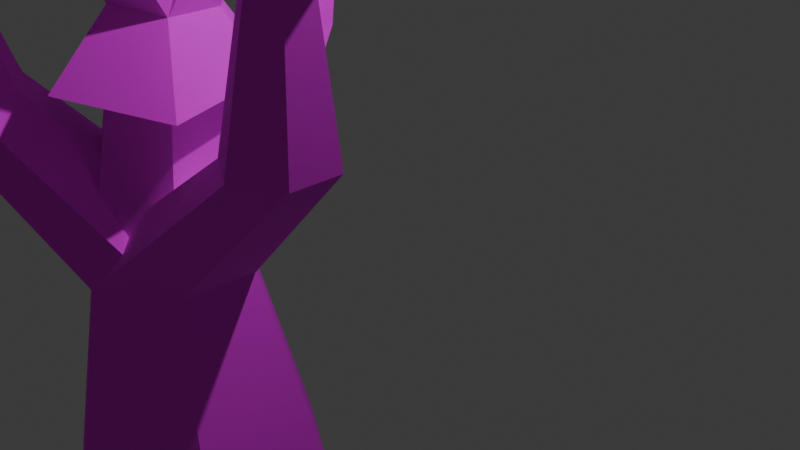# Source: alienMushroomTree01.blend  (saved by Blender 4.0.36; exported with 4.5.12 LTS)
import bpy
from mathutils import Matrix  # noqa: F401  (used for matrix-valued properties, if any)

bpy.ops.wm.read_factory_settings(use_empty=True)
scene = bpy.context.scene
scene.name = 'Scene'

# ---- collections
col_collection = bpy.data.collections.new('Collection'); scene.collection.children.link(col_collection)

# ---- images (referenced by path relative to the original .blend; pixels are not part of the script)
import os
ASSET_DIR = os.environ.get("B2B_ASSET_DIR", "")  # directory of the original .blend (textures are referenced by path, not embedded)
HERE = os.path.dirname(os.path.abspath(__file__))  # packed textures are extracted next to this script under _unpacked/

def load_image(name, relpath, width, height, colorspace="sRGB"):
    """Load a texture the original file referenced (path relative to the .blend, or extracted next to this script)."""
    p = next((c for c in (os.path.join(HERE, relpath), os.path.join(ASSET_DIR, relpath)) if relpath and os.path.exists(c)), "")
    if p:
        img = bpy.data.images.load(p, check_existing=True)
        img.name = name
    else:  # same state as the original file: an image datablock whose file is absent (Cycles renders it pink)
        img = bpy.data.images.new(name, width, height)
        img.source = "FILE"
        img.filepath = "//" + (relpath or name)
    img.colorspace_settings.name = colorspace
    return img
img_mushroom1texture = load_image('mushroom1Texture', '', 1024, 1024, 'sRGB')

# ---- materials (node trees are filled in below, after node groups)
mat_material = bpy.data.materials.new('Material')
mat_material.use_transparent_shadow = False

# ---- material node trees
mat_material.use_nodes = True; mat_material.node_tree.nodes.clear()
_N = mat_material.node_tree.nodes; _L = mat_material.node_tree.links
n0 = _N.new('ShaderNodeBsdfPrincipled'); n0.name = 'Principled BSDF'; n0.location = (10, 300)
n0.inputs[2].default_value = 0.9037
n0.inputs[3].default_value = 1.45
n1 = _N.new('ShaderNodeOutputMaterial'); n1.name = 'Material Output'; n1.location = (300, 300)
n2 = _N.new('ShaderNodeTexImage'); n2.name = 'Image Texture'; n2.location = (-280, 275)
n2.image = img_mushroom1texture
_L.new(n0.outputs[0], n1.inputs[0])
_L.new(n2.outputs[0], n0.inputs[0])
n1.is_active_output = True

# ---- world
world_world = bpy.data.worlds.new('World'); scene.world = world_world
world_world.use_nodes = True; world_world.node_tree.nodes.clear()
_N = world_world.node_tree.nodes; _L = world_world.node_tree.links
n0 = _N.new('ShaderNodeOutputWorld'); n0.name = 'World Output'; n0.location = (300, 300)
n1 = _N.new('ShaderNodeBackground'); n1.name = 'Background'; n1.location = (10, 300)
n1.inputs[0].default_value = (0.05088, 0.05088, 0.05088, 1.0)
_L.new(n1.outputs[0], n0.inputs[0])
n0.is_active_output = True
world_world.color = (0.05088, 0.05088, 0.05088)
world_world.use_sun_shadow = False
world_world.sun_shadow_jitter_overblur = 0.0

# ---- cameras
cam_camera = bpy.data.cameras.new('Camera')
cam_camera.clip_end = 100.0
cam_camera.ortho_scale = 7.314

# ---- lights
light_light = bpy.data.lights.new('Light', 'POINT')
light_light.transmission_factor = 0.0
light_light.use_soft_falloff = False
light_light.energy = 1000.0
light_light.shadow_soft_size = 0.09732
light_light.shadow_maximum_resolution = 0.006
light_light.use_absolute_resolution = True

# ---- meshes
me_cone_008 = bpy.data.meshes.new('Cone.008')
me_cone_008.from_pydata([(2.038, 0.1208, -2.429), (3.084, -0.2903, -0.2746), (2.557, -0.1792, -2.429), (3.343, -0.4403, -0.2746), (2.557, -0.7792, -2.429), (3.343, -0.7403, -0.2746), (2.038, -1.079, -2.429), (3.084, -0.8903, -0.2746), (1.518, -0.7792, -2.429), (2.824, -0.7403, -0.2746), (1.518, -0.1792, -2.429), (2.824, -0.4403, -0.2746), (1.477, -0.8412, -7.5), (0.7321, -0.4124, -4.615), (0.01014, -1.7, -7.5), (-0.1309, -0.9176, -4.615), (-1.467, -0.8588, -7.5), (-0.9999, -0.4228, -4.615), (-1.477, 0.8412, -7.5), (-1.006, 0.5772, -4.615), (-0.01014, 1.7, -7.5), (-0.1428, 1.082, -4.615), (1.467, 0.8588, -7.5), (0.7261, 0.5876, -4.615), (0.7321, -0.4124, -4.615), (0.4499, -0.393, -1.696), (-0.1309, -0.9176, -4.615), (-0.06796, -0.6961, -1.696), (-0.9999, -0.4228, -4.615), (-0.5894, -0.3992, -1.696), (-1.006, 0.5772, -4.615), (-0.5929, 0.2008, -1.696), (-0.1428, 1.082, -4.615), (-0.07512, 0.5039, -1.696), (0.7261, 0.5876, -4.615), (0.4463, 0.207, -1.696), (0.4499, -0.393, -1.696), (0.1695, -0.1715, 1.321), (-0.06796, -0.6961, -1.696), (-0.08938, -0.323, 1.321), (-0.5894, -0.3992, -1.696), (-0.3501, -0.1746, 1.321), (-0.5929, 0.2008, -1.696), (-0.3519, 0.1254, 1.321), (-0.07512, 0.5039, -1.696), (-0.09296, 0.277, 1.321), (0.4463, 0.207, -1.696), (0.1677, 0.1285, 1.321), (0.1695, -0.1715, 1.321), (0.07833, -0.0357, 3.849), (-0.08938, -0.323, 1.321), (0.05244, -0.05086, 3.849), (-0.3501, -0.1746, 1.321), (0.02637, -0.03601, 3.849), (-0.3519, 0.1254, 1.321), (0.02619, -0.006011, 3.849), (-0.09296, 0.277, 1.321), (0.05208, 0.009144, 3.849), (0.1677, 0.1285, 1.321), (0.07815, -0.005701, 3.849), (0.7321, -0.4124, -4.615), (-0.9885, -2.175, -2.656), (-0.1309, -0.9176, -4.615), (-1.506, -2.478, -2.656), (-0.9999, -0.4228, -4.615), (-2.028, -2.181, -2.656), (-1.006, 0.5772, -4.615), (-2.031, -1.582, -2.656), (-0.1428, 1.082, -4.615), (-1.513, -1.278, -2.656), (0.7261, 0.5876, -4.615), (-0.9921, -1.575, -2.656), (-0.9885, -2.175, -2.656), (-1.761, -2.315, -0.7547), (-1.506, -2.478, -2.656), (-2.02, -2.467, -0.7547), (-2.028, -2.181, -2.656), (-2.28, -2.318, -0.7547), (-2.031, -1.582, -2.656), (-2.282, -2.018, -0.7547), (-1.513, -1.278, -2.656), (-2.023, -1.867, -0.7547), (-0.9921, -1.575, -2.656), (-1.763, -2.015, -0.7547), (-1.761, -2.315, -0.7547), (-1.612, -1.938, 0.9017), (-2.02, -2.467, -0.7547), (-1.638, -1.953, 0.9017), (-2.28, -2.318, -0.7547), (-1.664, -1.938, 0.9017), (-2.282, -2.018, -0.7547), (-1.664, -1.908, 0.9017), (-2.023, -1.867, -0.7547), (-1.638, -1.893, 0.9017), (-1.763, -2.015, -0.7547), (-1.612, -1.908, 0.9017), (-0.1369, 1.082, -4.615), (2.038, 0.1208, -2.429), (0.7291, 0.5824, -4.615), (2.557, -0.1792, -2.429), (0.7291, -0.4176, -4.615), (2.557, -0.7792, -2.429), (-0.1369, -0.9176, -4.615), (2.038, -1.079, -2.429), (-1.003, -0.4176, -4.615), (1.518, -0.7792, -2.429), (-1.003, 0.5824, -4.615), (1.518, -0.1792, -2.429), (3.084, -0.2903, -0.2746), (2.635, -0.5361, 1.382), (3.343, -0.4403, -0.2746), (2.661, -0.5511, 1.382), (3.343, -0.7403, -0.2746), (2.661, -0.5811, 1.382), (3.084, -0.8903, -0.2746), (2.635, -0.5961, 1.382), (2.824, -0.7403, -0.2746), (2.609, -0.5811, 1.382), (2.824, -0.4403, -0.2746), (2.609, -0.5511, 1.382), (-1.005, -0.4146, -4.615), (-1.286, 1.58, -2.532), (-1.001, 0.5854, -4.615), (-1.284, 2.18, -2.532), (-0.1334, 1.082, -4.615), (-0.763, 2.478, -2.532), (0.7309, 0.5794, -4.615), (-0.2445, 2.176, -2.532), (0.7274, -0.4206, -4.615), (-0.2465, 1.576, -2.532), (-0.1404, -0.9176, -4.615), (-0.7672, 1.278, -2.532), (-1.286, 1.58, -2.532), (-1.149, 2.288, -0.2373), (-1.284, 2.18, -2.532), (-1.147, 2.588, -0.2373), (-0.763, 2.478, -2.532), (-0.8871, 2.737, -0.2373), (-0.2445, 2.176, -2.532), (-0.6279, 2.586, -0.2373), (-0.2465, 1.576, -2.532), (-0.6289, 2.286, -0.2373), (-0.7672, 1.278, -2.532), (-0.8892, 2.137, -0.2373), (-1.149, 2.288, -0.2373), (-0.8041, 2.094, 1.419), (-1.147, 2.588, -0.2373), (-0.804, 2.124, 1.419), (-0.8871, 2.737, -0.2373), (-0.778, 2.139, 1.419), (-0.6279, 2.586, -0.2373), (-0.752, 2.124, 1.419), (-0.6289, 2.286, -0.2373), (-0.7521, 2.094, 1.419), (-0.8892, 2.137, -0.2373), (-0.7782, 2.079, 1.419), (0.4499, -0.393, -1.696), (-1.527, 0.152, 0.9152), (-0.06796, -0.6961, -1.696), (-1.786, 0.0004317, 0.9152), (-0.5894, -0.3992, -1.696), (-2.047, 0.1489, 0.9152), (-0.5929, 0.2008, -1.696), (-2.049, 0.4489, 0.9152), (-0.07512, 0.5039, -1.696), (-1.79, 0.6004, 0.9152), (0.4463, 0.207, -1.696), (-1.529, 0.452, 0.9152), (-1.527, 0.152, 0.9152), (-1.471, 0.2592, 2.224), (-1.786, 0.0004317, 0.9152), (-1.496, 0.244, 2.224), (-2.047, 0.1489, 0.9152), (-1.523, 0.2589, 2.224), (-2.049, 0.4489, 0.9152), (-1.523, 0.2889, 2.224), (-1.79, 0.6004, 0.9152), (-1.497, 0.304, 2.224), (-1.529, 0.452, 0.9152), (-1.471, 0.2892, 2.224), (-0.07753, 0.5039, -1.696), (0.3307, -1.2, 1.014), (0.4451, 0.2091, -1.696), (0.592, -1.348, 1.014), (0.451, -0.3909, -1.696), (0.595, -1.648, 1.014), (-0.06556, -0.6961, -1.696), (0.3367, -1.8, 1.014), (-0.5881, -0.4013, -1.696), (0.0754, -1.653, 1.014), (-0.5941, 0.1987, -1.696), (0.07241, -1.353, 1.014), (0.3307, -1.2, 1.014), (0.4352, -1.404, 2.347), (0.592, -1.348, 1.014), (0.4613, -1.419, 2.347), (0.595, -1.648, 1.014), (0.4616, -1.449, 2.347), (0.3367, -1.8, 1.014), (0.4358, -1.464, 2.347), (0.0754, -1.653, 1.014), (0.4097, -1.45, 2.347), (0.07241, -1.353, 1.014), (0.4094, -1.42, 2.347), (-0.5935, -0.3919, -1.696), (0.546, 1.439, 0.9758), (-0.5887, 0.2081, -1.696), (0.5485, 1.739, 0.9758), (-0.06673, 0.5039, -1.696), (0.8095, 1.887, 0.9758), (0.4505, 0.1997, -1.696), (1.068, 1.735, 0.9758), (0.4456, -0.4003, -1.696), (1.066, 1.435, 0.9758), (-0.07636, -0.6961, -1.696), (0.8046, 1.287, 0.9758), (0.546, 1.439, 0.9758), (0.7161, 1.261, 2.135), (0.5485, 1.739, 0.9758), (0.7163, 1.291, 2.135), (0.8095, 1.887, 0.9758), (0.7424, 1.306, 2.135), (1.068, 1.735, 0.9758), (0.7683, 1.29, 2.135), (1.066, 1.435, 0.9758), (0.768, 1.26, 2.135), (0.8046, 1.287, 0.9758), (0.7419, 1.246, 2.135)], [], [(0, 1, 3, 2), (2, 3, 5, 4), (4, 5, 7, 6), (6, 7, 9, 8), (3, 1, 11, 9, 7, 5), (8, 9, 11, 10), (10, 11, 1, 0), (0, 2, 4, 6, 8, 10), (12, 13, 15, 14), (14, 15, 17, 16), (16, 17, 19, 18), (18, 19, 21, 20), (15, 13, 23, 21, 19, 17), (20, 21, 23, 22), (22, 23, 13, 12), (12, 14, 16, 18, 20, 22), (24, 25, 27, 26), (26, 27, 29, 28), (28, 29, 31, 30), (30, 31, 33, 32), (27, 25, 35, 33, 31, 29), (32, 33, 35, 34), (34, 35, 25, 24), (24, 26, 28, 30, 32, 34), (36, 37, 39, 38), (38, 39, 41, 40), (40, 41, 43, 42), (42, 43, 45, 44), (39, 37, 47, 45, 43, 41), (44, 45, 47, 46), (46, 47, 37, 36), (36, 38, 40, 42, 44, 46), (48, 49, 51, 50), (50, 51, 53, 52), (52, 53, 55, 54), (54, 55, 57, 56), (51, 49, 59, 57, 55, 53), (56, 57, 59, 58), (58, 59, 49, 48), (48, 50, 52, 54, 56, 58), (60, 61, 63, 62), (62, 63, 65, 64), (64, 65, 67, 66), (66, 67, 69, 68), (63, 61, 71, 69, 67, 65), (68, 69, 71, 70), (70, 71, 61, 60), (60, 62, 64, 66, 68, 70), (72, 73, 75, 74), (74, 75, 77, 76), (76, 77, 79, 78), (78, 79, 81, 80), (75, 73, 83, 81, 79, 77), (80, 81, 83, 82), (82, 83, 73, 72), (72, 74, 76, 78, 80, 82), (84, 85, 87, 86), (86, 87, 89, 88), (88, 89, 91, 90), (90, 91, 93, 92), (87, 85, 95, 93, 91, 89), (92, 93, 95, 94), (94, 95, 85, 84), (84, 86, 88, 90, 92, 94), (96, 97, 99, 98), (98, 99, 101, 100), (100, 101, 103, 102), (102, 103, 105, 104), (99, 97, 107, 105, 103, 101), (104, 105, 107, 106), (106, 107, 97, 96), (96, 98, 100, 102, 104, 106), (108, 109, 111, 110), (110, 111, 113, 112), (112, 113, 115, 114), (114, 115, 117, 116), (111, 109, 119, 117, 115, 113), (116, 117, 119, 118), (118, 119, 109, 108), (108, 110, 112, 114, 116, 118), (120, 121, 123, 122), (122, 123, 125, 124), (124, 125, 127, 126), (126, 127, 129, 128), (123, 121, 131, 129, 127, 125), (128, 129, 131, 130), (130, 131, 121, 120), (120, 122, 124, 126, 128, 130), (132, 133, 135, 134), (134, 135, 137, 136), (136, 137, 139, 138), (138, 139, 141, 140), (135, 133, 143, 141, 139, 137), (140, 141, 143, 142), (142, 143, 133, 132), (132, 134, 136, 138, 140, 142), (144, 145, 147, 146), (146, 147, 149, 148), (148, 149, 151, 150), (150, 151, 153, 152), (147, 145, 155, 153, 151, 149), (152, 153, 155, 154), (154, 155, 145, 144), (144, 146, 148, 150, 152, 154), (156, 157, 159, 158), (158, 159, 161, 160), (160, 161, 163, 162), (162, 163, 165, 164), (159, 157, 167, 165, 163, 161), (164, 165, 167, 166), (166, 167, 157, 156), (156, 158, 160, 162, 164, 166), (168, 169, 171, 170), (170, 171, 173, 172), (172, 173, 175, 174), (174, 175, 177, 176), (171, 169, 179, 177, 175, 173), (176, 177, 179, 178), (178, 179, 169, 168), (168, 170, 172, 174, 176, 178), (174, 172, 176, 170, 178, 168, 169, 171, 179, 177, 173, 175), (180, 181, 183, 182), (182, 183, 185, 184), (184, 185, 187, 186), (186, 187, 189, 188), (183, 181, 191, 189, 187, 185), (188, 189, 191, 190), (190, 191, 181, 180), (180, 182, 184, 186, 188, 190), (192, 193, 195, 194), (194, 195, 197, 196), (196, 197, 199, 198), (198, 199, 201, 200), (195, 193, 203, 201, 199, 197), (200, 201, 203, 202), (202, 203, 193, 192), (192, 194, 196, 198, 200, 202), (198, 196, 200, 194, 202, 192, 193, 195, 203, 201, 197, 199), (204, 205, 207, 206), (206, 207, 209, 208), (208, 209, 211, 210), (210, 211, 213, 212), (207, 205, 215, 213, 211, 209), (212, 213, 215, 214), (214, 215, 205, 204), (204, 206, 208, 210, 212, 214), (216, 217, 219, 218), (218, 219, 221, 220), (220, 221, 223, 222), (222, 223, 225, 224), (219, 217, 227, 225, 223, 221), (224, 225, 227, 226), (226, 227, 217, 216), (216, 218, 220, 222, 224, 226), (222, 220, 224, 218, 226, 216, 217, 219, 227, 225, 221, 223)])
_uv = me_cone_008.uv_layers.new(name='UVMap')
_uv.uv.foreach_set('vector', [0.1781, 0.7168, 0.2018, 0.5988, 0.2104, 0.6001, 0.1953, 0.7194, 0.1953, 0.7194, 0.2104, 0.6001, 0.2276, 0.6001, 0.2298, 0.7193, 0.2298, 0.7193, 0.2276, 0.6001, 0.2362, 0.5988, 0.2469, 0.7168, 0.147, 0.5534, 0.1624, 0.4187, 0.1778, 0.4264, 0.1778, 0.5688, 0.7046, 0.7268, 0.7122, 0.7422, 0.7025, 0.7565, 0.6854, 0.7553, 0.6778, 0.7398, 0.6875, 0.7255, 0.6778, 0.8298, 0.6854, 0.7553, 0.7025, 0.7565, 0.7122, 0.8322, 0.536, 0.7334, 0.536, 0.5919, 0.5517, 0.585, 0.5674, 0.7195, 0.7122, 0.9635, 0.7122, 0.9291, 0.742, 0.9119, 0.7718, 0.9291, 0.7718, 0.9635, 0.742, 0.9807, 0.00977, 0.2237, 0.1741, 0.273, 0.1684, 0.3016, 2.832e-05, 0.2723, 2.832e-05, 0.2723, 0.1684, 0.3016, 0.1684, 0.3589, 1.118e-08, 0.3698, 1.118e-08, 0.3698, 0.1684, 0.3589, 0.1741, 0.3877, 0.009713, 0.4187, 7.474e-09, 0.5845, 0.02904, 0.4187, 0.0862, 0.4233, 0.09717, 0.5922, 0.7122, 0.7324, 0.7618, 0.7037, 0.8115, 0.7324, 0.8115, 0.7897, 0.7618, 0.8184, 0.7122, 0.7897, 0.09717, 0.5922, 0.0862, 0.4233, 0.1155, 0.4187, 0.147, 0.5845, 0.6059, 0.1685, 0.6214, 0.0, 0.6787, 1.583e-05, 0.7034, 0.1685, 0.3852, 0.1462, 0.3852, 0.04874, 0.4696, -4.318e-09, 0.5541, 0.04874, 0.5541, 0.1462, 0.4696, 0.195, 0.6396, 0.5748, 0.6467, 0.4068, 0.6641, 0.4051, 0.6686, 0.572, 0.5609, 0.3844, 0.5641, 0.2166, 0.5985, 0.2167, 0.6182, 0.3844, 0.6182, 0.3844, 0.5985, 0.2167, 0.6158, 0.2132, 0.647, 0.3787, 0.3454, 0.5934, 0.3685, 0.4247, 0.4028, 0.4274, 0.4026, 0.598, 0.9186, 0.5079, 0.9484, 0.4907, 0.9782, 0.5079, 0.9782, 0.5423, 0.9484, 0.5595, 0.9186, 0.5423, 0.4026, 0.598, 0.4028, 0.4274, 0.4204, 0.4247, 0.4319, 0.5934, 0.5823, 0.572, 0.6123, 0.4051, 0.6467, 0.4068, 0.6396, 0.5748, 0.1476, 0.8054, 0.1476, 0.748, 0.1972, 0.7194, 0.2469, 0.748, 0.2469, 0.8054, 0.1972, 0.834, 0.3118, 0.5969, 0.299, 0.4231, 0.3077, 0.4219, 0.3291, 0.5943, 0.2255, 0.5944, 0.2487, 0.4216, 0.2658, 0.4227, 0.2598, 0.5967, 0.2598, 0.5967, 0.2658, 0.4227, 0.2746, 0.4216, 0.2773, 0.5944, 0.5541, 0.1715, 0.5775, -7.923e-12, 0.5947, 0.001375, 0.5884, 0.1742, 0.9609, 0.881, 0.9758, 0.8724, 0.9907, 0.881, 0.9907, 0.8982, 0.9758, 0.9068, 0.9609, 0.8982, 0.5884, 0.1742, 0.5947, 0.001375, 0.6035, -2.343e-09, 0.6059, 0.1715, 0.2774, 0.5969, 0.2818, 0.4231, 0.299, 0.4231, 0.3118, 0.5969, 0.9487, 0.7037, 0.9785, 0.7209, 0.9785, 0.7553, 0.9487, 0.7725, 0.9189, 0.7553, 0.9189, 0.7209, 0.01718, 0.7367, 0.001718, 0.5924, 0.002575, 0.5922, 0.02575, 0.735, 0.4463, 0.7316, 0.4463, 0.5856, 0.448, 0.5856, 0.4635, 0.7316, 0.4635, 0.7316, 0.448, 0.5856, 0.4489, 0.5854, 0.4721, 0.7298, 0.147, 0.716, 0.147, 0.5693, 0.1487, 0.5691, 0.1641, 0.7143, 0.1123, 0.219, 0.1123, 0.2208, 0.1108, 0.2216, 0.1093, 0.2208, 0.1093, 0.219, 0.1108, 0.2182, 0.1641, 0.7143, 0.1487, 0.5691, 0.1496, 0.5688, 0.1725, 0.7113, 9.393e-09, 0.7376, -4.675e-10, 0.5925, 0.001718, 0.5924, 0.01718, 0.7367, 0.9758, 0.9068, 0.9907, 0.9154, 0.9907, 0.9326, 0.9758, 0.9412, 0.9609, 0.9326, 0.9609, 0.9154, 0.3854, 0.3836, 0.3694, 0.2274, 0.3797, 0.2132, 0.4025, 0.36, 0.01228, 0.1291, -6.214e-09, 0.01042, 0.03279, 1.291e-08, 0.06693, 0.1117, 0.06693, 0.1117, 0.03279, 1.291e-08, 0.05821, 0.02318, 0.1093, 0.1504, 0.2774, 0.3792, 0.2927, 0.2136, 0.3157, 0.2392, 0.3157, 0.4219, 0.162, 0.0013, 0.1781, 0.03173, 0.1597, 0.06085, 0.1254, 0.05955, 0.1093, 0.02913, 0.1276, 9.879e-10, 0.1208, 0.216, 0.1254, 0.05955, 0.1597, 0.06085, 0.1781, 0.2182, 0.3454, 0.4247, 0.3454, 0.2521, 0.3694, 0.2274, 0.3854, 0.3836, -8.469e-09, 0.1851, 0.01228, 0.1291, 0.06693, 0.1117, 0.1093, 0.1504, 0.09702, 0.2064, 0.04237, 0.2237, 0.8191, 0.3268, 0.8277, 0.2144, 0.8364, 0.2132, 0.8364, 0.3244, 0.4841, 0.8359, 0.51, 0.7292, 0.5272, 0.7292, 0.5185, 0.8359, 0.5185, 0.8359, 0.5272, 0.7292, 0.5359, 0.7275, 0.5358, 0.8325, 0.7333, 0.326, 0.7333, 0.2132, 0.7501, 0.2171, 0.7669, 0.3337, 0.9839, 0.4137, 0.9839, 0.4309, 0.969, 0.4395, 0.9541, 0.4309, 0.9541, 0.4137, 0.969, 0.4051, 0.7669, 0.3337, 0.7501, 0.2171, 0.759, 0.217, 0.7847, 0.3335, 0.7847, 0.3265, 0.8105, 0.2143, 0.8277, 0.2144, 0.8191, 0.3268, 0.9137, 0.3628, 0.9137, 0.3284, 0.9435, 0.3112, 0.9733, 0.3284, 0.9733, 0.3628, 0.9435, 0.38, 0.8358, 0.2116, 0.8436, 0.1156, 0.8444, 0.1157, 0.8444, 0.213, 0.1288, 0.6897, 0.144, 0.5922, 0.1457, 0.5926, 0.1457, 0.6931, 0.4463, 0.8352, 0.4463, 0.7325, 0.4471, 0.7323, 0.4549, 0.8336, 0.4549, 0.8336, 0.4471, 0.7323, 0.4487, 0.7316, 0.4707, 0.8267, 0.1212, 0.219, 0.1227, 0.2182, 0.1242, 0.219, 0.1242, 0.2208, 0.1227, 0.2216, 0.1212, 0.2208, 0.8116, 0.2026, 0.8412, 0.1147, 0.8419, 0.1151, 0.8194, 0.2064, 0.8194, 0.2064, 0.8419, 0.1151, 0.8436, 0.1156, 0.8358, 0.2116, 0.9541, 0.4653, 0.9541, 0.4481, 0.969, 0.4395, 0.9839, 0.4481, 0.9839, 0.4653, 0.969, 0.4739, 0.3454, 0.7271, 0.3796, 0.6047, 0.3971, 0.6041, 0.3745, 0.7261, 0.3745, 0.7261, 0.3971, 0.6041, 0.4309, 0.598, 0.4309, 0.7158, 0.2277, 0.1012, 0.1933, -1.362e-08, 0.2231, 0.0172, 0.2774, 0.1298, 0.3454, 0.1719, 0.3613, -2.911e-08, 0.3852, 0.02477, 0.3852, 0.2132, 0.3329, 0.005164, 0.3454, 0.0372, 0.3239, 0.06408, 0.2899, 0.05892, 0.2774, 0.02688, 0.2989, -1.004e-08, 0.2887, 0.205, 0.2899, 0.05892, 0.3239, 0.06408, 0.3454, 0.2136, 0.4463, 0.4072, 0.4463, 0.2337, 0.4739, 0.2132, 0.4924, 0.3731, 0.1781, 0.1872, 0.1781, 0.1298, 0.2277, 0.1012, 0.2774, 0.1298, 0.2774, 0.1872, 0.2277, 0.2158, 0.5592, 0.8327, 0.567, 0.7346, 0.5679, 0.7347, 0.5679, 0.834, 0.8364, 0.3112, 0.8426, 0.2132, 0.8443, 0.2132, 0.8536, 0.3112, 0.1216, 0.8346, 0.1216, 0.7339, 0.1225, 0.7338, 0.1303, 0.8329, 0.1303, 0.8329, 0.1225, 0.7338, 0.1241, 0.7331, 0.1462, 0.8263, 0.1138, 0.2216, 0.1123, 0.2208, 0.1123, 0.219, 0.1138, 0.2182, 0.1153, 0.219, 0.1153, 0.2208, 0.536, 0.8211, 0.5647, 0.7334, 0.5654, 0.7339, 0.5432, 0.8263, 0.5432, 0.8263, 0.5654, 0.7339, 0.567, 0.7346, 0.5592, 0.8327, 0.9927, 0.863, 0.9778, 0.8716, 0.9629, 0.863, 0.9629, 0.8458, 0.9778, 0.8372, 0.9927, 0.8458, 0.3454, 0.834, 0.38, 0.7273, 0.3977, 0.73, 0.3748, 0.8384, 0.3748, 0.8384, 0.3977, 0.73, 0.432, 0.7271, 0.432, 0.8336, 0.1781, 0.3599, 0.2023, 0.2158, 0.2133, 0.2295, 0.1964, 0.3826, 0.1964, 0.3826, 0.2133, 0.2295, 0.2385, 0.2529, 0.2385, 0.4216, 0.5068, 0.402, 0.4924, 0.3708, 0.5122, 0.3427, 0.5465, 0.3458, 0.5609, 0.377, 0.5411, 0.4051, 0.5495, 0.2184, 0.5465, 0.3458, 0.5122, 0.3427, 0.4924, 0.2132, 0.536, 0.585, 0.536, 0.4253, 0.5638, 0.4051, 0.5823, 0.5512, 0.7845, 8.221e-09, 0.8341, 0.02867, 0.8341, 0.08602, 0.7845, 0.1147, 0.7348, 0.08602, 0.7348, 0.02867, 0.4841, 0.7235, 0.51, 0.5973, 0.5188, 0.5993, 0.5015, 0.7275, 0.5015, 0.7275, 0.5188, 0.5993, 0.536, 0.5991, 0.536, 0.7271, 0.02575, 0.7248, 0.02575, 0.5922, 0.03425, 0.5945, 0.04274, 0.7293, 0.04274, 0.7293, 0.03425, 0.5945, 0.05134, 0.5964, 0.07693, 0.7331, 0.8413, 0.9914, 0.8413, 0.9742, 0.8562, 0.9656, 0.8711, 0.9742, 0.8711, 0.9914, 0.8562, 1.0, 0.07693, 0.7299, 0.1029, 0.5931, 0.1117, 0.594, 0.09459, 0.7315, 0.09459, 0.7315, 0.1117, 0.594, 0.1288, 0.5922, 0.1288, 0.7281, 0.9705, 0.0172, 0.9705, 0.05161, 0.9407, 0.06881, 0.9109, 0.05161, 0.9109, 0.0172, 0.9407, 5.762e-09, 0.8178, 0.6674, 0.8482, 0.5748, 0.849, 0.5752, 0.8259, 0.6712, 0.8259, 0.6712, 0.849, 0.5752, 0.8507, 0.5755, 0.8428, 0.6746, 0.8428, 0.6746, 0.8507, 0.5755, 0.8515, 0.5755, 0.8515, 0.6742, 0.3212, 0.8346, 0.3212, 0.7358, 0.3229, 0.7353, 0.3378, 0.83, 0.1257, 0.2216, 0.1242, 0.2208, 0.1242, 0.219, 0.1257, 0.2182, 0.1272, 0.219, 0.1272, 0.2208, -4.082e-10, 0.8277, 0.02231, 0.7376, 0.02312, 0.738, 0.008064, 0.8314, 0.008064, 0.8314, 0.02312, 0.738, 0.02479, 0.7384, 0.02479, 0.8354, 0.8413, 0.9742, 0.8413, 0.9914, 0.8264, 1.0, 0.8115, 0.9914, 0.8115, 0.9742, 0.8264, 0.9656, 0.7348, -3.064e-08, 0.7174, 0.1163, 0.7034, 0.1264, 0.7069, 0.0201, 0.2385, 0.4068, 0.2385, 0.2259, 0.2525, 0.2158, 0.2665, 0.3868, 0.7082, 0.6295, 0.7122, 0.7187, 0.6964, 0.7255, 0.6767, 0.6432, 0.4463, 0.5605, 0.469, 0.4072, 0.4834, 0.4166, 0.475, 0.5794, 0.7034, 0.1264, 0.7174, 0.1163, 0.7331, 0.1234, 0.7348, 0.1405, 0.7208, 0.1505, 0.7051, 0.1435, 0.475, 0.5794, 0.4834, 0.4166, 0.4918, 0.4196, 0.4918, 0.5854, 0.699, 0.3727, 0.699, 0.2132, 0.7162, 0.2148, 0.7333, 0.3758, 0.6845, 0.5748, 0.7122, 0.5953, 0.7082, 0.6295, 0.6767, 0.6432, 0.649, 0.6227, 0.653, 0.5885, 0.0169, 0.91, 0.02476, 0.8357, 0.02563, 0.8358, 0.02563, 0.9104, 0.8904, 0.1905, 0.9052, 0.1147, 0.9069, 0.1152, 0.9069, 0.1954, 0.8816, 0.3935, 0.8816, 0.3124, 0.8825, 0.3123, 0.8903, 0.3924, 0.8903, 0.3924, 0.8825, 0.3123, 0.8841, 0.3117, 0.9064, 0.3862, 0.1302, 0.219, 0.1302, 0.2208, 0.1287, 0.2216, 0.1272, 0.2208, 0.1272, 0.219, 0.1287, 0.2182, 0.9064, 0.3862, 0.8841, 0.3117, 0.8848, 0.3112, 0.9137, 0.3811, -2.07e-08, 0.9068, 0.02307, 0.8354, 0.02476, 0.8357, 0.0169, 0.91, 0.9743, 0.942, 0.9892, 0.9506, 0.9892, 0.9678, 0.9743, 0.9764, 0.9594, 0.9678, 0.9594, 0.9506, 0.9109, 0.08267, 0.9022, 0.08099, 0.9036, 0.07784, 0.8863, 0.07449, 0.8877, 0.07134, 0.879, 0.06966, 0.9077, -2.5e-08, 0.9084, 0.0004827, 0.9086, 0.0001676, 0.9102, 0.0008179, 0.91, 0.001133, 0.9109, 0.001301, 0.6814, 0.3835, 0.6642, 0.2147, 0.673, 0.2132, 0.699, 0.3806, 0.4924, 0.5973, 0.4924, 0.4192, 0.5073, 0.4106, 0.5222, 0.5801, 0.5222, 0.5801, 0.5073, 0.4106, 0.5142, 0.4051, 0.536, 0.5691, 0.1781, 0.5778, 0.2018, 0.4216, 0.217, 0.4296, 0.2085, 0.5938, 0.3939, 0.9952, 0.379, 0.9866, 0.379, 0.9694, 0.3939, 0.9608, 0.4088, 0.9694, 0.4088, 0.9866, 0.2085, 0.5938, 0.217, 0.4296, 0.2255, 0.4321, 0.2255, 0.5988, 0.647, 0.3811, 0.647, 0.2135, 0.6642, 0.2147, 0.6814, 0.3835, 0.9778, 0.6264, 0.948, 0.6436, 0.9182, 0.6264, 0.9182, 0.592, 0.948, 0.5748, 0.9778, 0.592, 0.2337, 0.9104, 0.2185, 0.8344, 0.2194, 0.834, 0.2419, 0.9068, 0.7932, 0.4038, 0.7855, 0.3273, 0.7872, 0.327, 0.8102, 0.4012, 0.8102, 0.4012, 0.7872, 0.327, 0.7881, 0.3268, 0.8187, 0.3986, 0.1216, 0.9133, 0.1216, 0.8349, 0.1233, 0.8348, 0.1388, 0.9123, 0.1182, 0.2208, 0.1167, 0.2216, 0.1153, 0.2208, 0.1153, 0.219, 0.1167, 0.2182, 0.1182, 0.219, 0.1388, 0.9123, 0.1233, 0.8348, 0.1242, 0.8346, 0.1474, 0.91, 0.2168, 0.9136, 0.2168, 0.8347, 0.2185, 0.8344, 0.2337, 0.9104, 0.9927, 0.8286, 0.9778, 0.8372, 0.9629, 0.8286, 0.9629, 0.8114, 0.9778, 0.8028, 0.9927, 0.8114, 0.8187, 0.3986, 0.8102, 0.4012, 0.8101, 0.3987, 0.7932, 0.4038, 0.7931, 0.4013, 0.7847, 0.4039, 0.7847, 0.3273, 0.7855, 0.3273, 0.7855, 0.3271, 0.7872, 0.3268, 0.7872, 0.327, 0.7881, 0.3268, 0.4025, 0.4078, 0.4025, 0.2273, 0.4107, 0.2237, 0.4189, 0.4004, 0.4189, 0.4004, 0.4107, 0.2237, 0.4244, 0.2132, 0.4463, 0.3796, 0.6251, 0.641, 0.599, 0.7312, 0.5823, 0.727, 0.5917, 0.6326, 0.3157, 0.3865, 0.3298, 0.2136, 0.3438, 0.2234, 0.3438, 0.4063, 0.9635, 0.6694, 0.9635, 0.6522, 0.9784, 0.6436, 0.9933, 0.6522, 0.9933, 0.6694, 0.9784, 0.678, 0.6686, 0.5698, 0.6901, 0.4051, 0.6988, 0.4068, 0.6862, 0.5733, 0.6862, 0.5733, 0.6988, 0.4068, 0.716, 0.4068, 0.7206, 0.5732, 0.6397, 0.5833, 0.649, 0.6164, 0.6251, 0.641, 0.5917, 0.6326, 0.5823, 0.5995, 0.6063, 0.5748, 0.5471, 0.8973, 0.5758, 0.8359, 0.5765, 0.8364, 0.5544, 0.9026, 0.5544, 0.9026, 0.5765, 0.8364, 0.5781, 0.8371, 0.5704, 0.9091, 0.5704, 0.9091, 0.5781, 0.8371, 0.579, 0.8372, 0.579, 0.9103, 0.3291, 0.4948, 0.3291, 0.4225, 0.3307, 0.4219, 0.3452, 0.4887, 0.1182, 0.2208, 0.1182, 0.219, 0.1197, 0.2182, 0.1212, 0.219, 0.1212, 0.2208, 0.1197, 0.2216, 0.3164, 0.9068, 0.3164, 0.842, 0.3173, 0.842, 0.3253, 0.9072, 0.3253, 0.9072, 0.3173, 0.842, 0.319, 0.8418, 0.3423, 0.9045, 0.1441, 0.9812, 0.1293, 0.9898, 0.1144, 0.9812, 0.1144, 0.964, 0.1293, 0.9554, 0.1441, 0.964, 0.579, 0.9103, 0.5704, 0.9091, 0.5717, 0.9051, 0.5544, 0.9026, 0.5557, 0.8986, 0.5471, 0.8973, 0.5758, 0.8359, 0.5765, 0.8364, 0.5767, 0.836, 0.5782, 0.8367, 0.5781, 0.8371, 0.579, 0.8372])
me_cone_008.materials.append(mat_material)
me_cone_008.update()
me_sphere_004 = bpy.data.meshes.new('Sphere.004')
me_sphere_004.from_pydata([(-0.06991, 0.2029, 0.3695), (-0.08507, 0.3789, 0.1466), (-0.06877, 0.4955, -0.0704), (-0.01931, 0.4302, -0.3422), (0.1995, 0.09161, 0.3884), (0.3608, 0.2031, 0.179), (0.4567, 0.2785, -0.03363), (0.4088, 0.2499, -0.2686), (0.2171, -0.2035, 0.2994), (0.3542, -0.2472, 0.1391), (0.4211, -0.284, -0.117), (0.391, -0.2226, -0.3812), (-0.01879, -0.04767, 0.4231), (-0.09944, -0.2637, 0.3003), (-0.129, -0.375, 0.0658), (-0.1264, -0.4146, -0.2053), (-0.06961, -0.3311, -0.4701), (-0.2637, -0.005074, 0.2827), (-0.3802, 0.02462, 0.0897), (-0.433, 0.0661, -0.2077), (-0.3211, 0.07148, -0.431), (0.01953, 0.1286, -0.216)], [], [(3, 2, 6, 7), (1, 0, 4, 5), (21, 3, 7), (2, 1, 5, 6), (0, 12, 4), (21, 7, 11), (6, 5, 9, 10), (4, 12, 8), (7, 6, 10, 11), (5, 4, 8, 9), (21, 11, 16), (10, 9, 14, 15), (8, 12, 13), (11, 10, 15, 16), (9, 8, 13, 14), (21, 16, 20), (15, 14, 18, 19), (13, 12, 17), (16, 15, 19, 20), (14, 13, 17, 18), (21, 20, 3), (19, 18, 1, 2), (17, 12, 0), (20, 19, 2, 3), (18, 17, 0, 1)])
_uv = me_sphere_004.uv_layers.new(name='UVMap')
_uv.uv.foreach_set('vector', [0.4931, 0.9286, 0.4887, 0.9202, 0.5212, 0.9202, 0.5196, 0.9278, 0.784, 0.538, 0.7786, 0.547, 0.7619, 0.547, 0.7565, 0.5376, 0.501, 0.9399, 0.4931, 0.9286, 0.5196, 0.9278, 0.7864, 0.5316, 0.784, 0.538, 0.7565, 0.5376, 0.7537, 0.5316, 0.7786, 0.547, 0.7703, 0.5591, 0.7619, 0.547, 0.501, 0.9399, 0.5196, 0.9278, 0.5282, 0.954, 0.1144, 0.943, 0.1159, 0.9297, 0.1416, 0.926, 0.1469, 0.9401, 0.7619, 0.547, 0.7703, 0.5591, 0.7548, 0.5623, 0.1191, 0.9554, 0.1144, 0.943, 0.1469, 0.9401, 0.147, 0.9554, 0.1159, 0.9297, 0.1196, 0.9157, 0.1372, 0.9169, 0.1416, 0.926, 0.501, 0.9399, 0.5282, 0.954, 0.5057, 0.97, 0.9109, 0.0973, 0.9113, 0.0824, 0.9403, 0.08121, 0.9435, 0.09632, 0.7548, 0.5623, 0.7703, 0.5591, 0.7702, 0.5724, 0.9145, 0.1122, 0.9109, 0.0973, 0.9435, 0.09632, 0.9421, 0.1122, 0.9113, 0.0824, 0.9166, 0.07224, 0.9347, 0.06881, 0.9403, 0.08121, 0.501, 0.9399, 0.5057, 0.97, 0.4841, 0.954, 0.6458, 0.197, 0.6491, 0.1816, 0.6762, 0.1825, 0.6784, 0.1998, 0.7702, 0.5724, 0.7703, 0.5591, 0.7846, 0.5623, 0.6469, 0.2122, 0.6458, 0.197, 0.6784, 0.1998, 0.6742, 0.2122, 0.6491, 0.1816, 0.6547, 0.1685, 0.6721, 0.1709, 0.6762, 0.1825, 0.501, 0.9399, 0.4841, 0.954, 0.4931, 0.9286, 0.7206, 0.5618, 0.7239, 0.5447, 0.7505, 0.5464, 0.7537, 0.5601, 0.7846, 0.5623, 0.7703, 0.5591, 0.7786, 0.547, 0.7225, 0.5743, 0.7206, 0.5618, 0.7537, 0.5601, 0.7499, 0.5743, 0.7239, 0.5447, 0.7289, 0.5336, 0.7458, 0.5316, 0.7505, 0.5464])
me_sphere_004.materials.append(mat_material)
me_sphere_004.update()
me_sphere_005 = bpy.data.meshes.new('Sphere.005')
me_sphere_005.from_pydata([(-0.1824, 0.1557, 0.2842), (-0.2523, 0.2512, 0.06713), (-0.2874, 0.2811, -0.1582), (-0.3124, 0.2732, -0.4094), (0.1363, 0.1665, 0.2613), (0.193, 0.2125, 0.08256), (0.2437, 0.2615, -0.1709), (0.2585, 0.2134, -0.3678), (0.1541, -0.1349, 0.3326), (0.2921, -0.219, 0.1455), (0.368, -0.2798, -0.09199), (0.3841, -0.2818, -0.2909), (-0.06366, -0.03328, 0.3906), (-0.07371, -0.313, 0.3252), (-0.1104, -0.4359, 0.169), (-0.09521, -0.5769, -0.06255), (-0.0906, -0.6167, -0.3144), (-0.2912, -0.09624, 0.3172), (-0.4284, -0.1564, 0.1205), (-0.5172, -0.2124, -0.1233), (-0.5091, -0.2362, -0.3441), (-0.02532, -0.05897, -0.1578)], [], [(3, 2, 6, 7), (1, 0, 4, 5), (21, 3, 7), (2, 1, 5, 6), (0, 12, 4), (21, 7, 11), (6, 5, 9, 10), (4, 12, 8), (7, 6, 10, 11), (5, 4, 8, 9), (21, 11, 16), (10, 9, 14, 15), (8, 12, 13), (11, 10, 15, 16), (9, 8, 13, 14), (21, 16, 20), (15, 14, 18, 19), (13, 12, 17), (16, 15, 19, 20), (14, 13, 17, 18), (21, 20, 3), (19, 18, 1, 2), (17, 12, 0), (20, 19, 2, 3), (18, 17, 0, 1)])
_uv = me_sphere_005.uv_layers.new(name='UVMap')
_uv.uv.foreach_set('vector', [0.9435, 0.1083, 0.946, 0.09426, 0.9764, 0.09743, 0.9765, 0.1083, 0.9492, 0.08145, 0.9545, 0.06881, 0.9725, 0.07174, 0.9748, 0.08247, 0.2039, 0.945, 0.2035, 0.9712, 0.1842, 0.9447, 0.946, 0.09426, 0.9492, 0.08145, 0.9748, 0.08247, 0.9764, 0.09743, 0.7182, 0.3758, 0.7107, 0.3865, 0.7004, 0.3758, 0.2039, 0.945, 0.1842, 0.9447, 0.1995, 0.9199, 0.9439, 0.1807, 0.948, 0.1662, 0.9737, 0.1663, 0.9761, 0.1808, 0.7004, 0.3758, 0.7107, 0.3865, 0.699, 0.3929, 0.9451, 0.192, 0.9439, 0.1807, 0.9761, 0.1808, 0.9748, 0.192, 0.948, 0.1662, 0.9513, 0.1557, 0.9689, 0.1535, 0.9737, 0.1663, 0.2039, 0.945, 0.1995, 0.9199, 0.2315, 0.9269, 0.944, 0.1426, 0.945, 0.1279, 0.971, 0.1245, 0.9755, 0.1393, 0.699, 0.3929, 0.7107, 0.3865, 0.7122, 0.4027, 0.9439, 0.1535, 0.944, 0.1426, 0.9755, 0.1393, 0.9772, 0.1535, 0.945, 0.1279, 0.9484, 0.1147, 0.9649, 0.1148, 0.971, 0.1245, 0.2039, 0.945, 0.2315, 0.9269, 0.2315, 0.9594, 0.8525, 0.6878, 0.8579, 0.6732, 0.8823, 0.6747, 0.8846, 0.6898, 0.7122, 0.4027, 0.7107, 0.3865, 0.7243, 0.39, 0.8515, 0.7019, 0.8525, 0.6878, 0.8846, 0.6898, 0.884, 0.7019, 0.8579, 0.6732, 0.8606, 0.6623, 0.8782, 0.6616, 0.8823, 0.6747, 0.2039, 0.945, 0.2315, 0.9594, 0.2035, 0.9712, 0.8846, 0.6894, 0.8879, 0.6745, 0.9135, 0.6745, 0.9158, 0.6875, 0.7243, 0.39, 0.7107, 0.3865, 0.7182, 0.3758, 0.8851, 0.7016, 0.8846, 0.6894, 0.9158, 0.6875, 0.9166, 0.7018, 0.8879, 0.6745, 0.8928, 0.6616, 0.9086, 0.6616, 0.9135, 0.6745])
me_sphere_005.materials.append(mat_material)
me_sphere_005.update()
me_sphere_006 = bpy.data.meshes.new('Sphere.006')
me_sphere_006.from_pydata([(0.1808, 0.3223, 0.1499), (0.1724, 0.452, -0.06035), (0.1396, 0.4964, -0.3438), (0.0981, 0.4723, -0.4709), (0.3531, 0.1079, 0.1231), (0.4512, 0.1051, -0.1038), (0.4473, 0.09487, -0.356), (0.3882, 0.08355, -0.5474), (0.2173, -0.1158, 0.13), (0.2179, -0.2696, -0.03175), (0.1902, -0.3227, -0.3129), (0.09477, -0.3434, -0.5131), (0.1407, 0.09949, 0.2492), (-0.04415, -0.04453, 0.1844), (-0.1967, -0.1464, 0.01863), (-0.2971, -0.1993, -0.1744), (-0.322, -0.1942, -0.4077), (-0.06993, 0.2233, 0.2111), (-0.2332, 0.2918, 0.03861), (-0.3291, 0.3066, -0.1945), (-0.3509, 0.2952, -0.4295), (-0.1127, 0.03909, -0.2536)], [], [(3, 2, 6, 7), (1, 0, 4, 5), (21, 3, 7), (2, 1, 5, 6), (0, 12, 4), (21, 7, 11), (6, 5, 9, 10), (4, 12, 8), (7, 6, 10, 11), (5, 4, 8, 9), (21, 11, 16), (10, 9, 14, 15), (8, 12, 13), (11, 10, 15, 16), (9, 8, 13, 14), (21, 16, 20), (15, 14, 18, 19), (13, 12, 17), (16, 15, 19, 20), (14, 13, 17, 18), (21, 20, 3), (19, 18, 1, 2), (17, 12, 0), (20, 19, 2, 3), (18, 17, 0, 1)])
_uv = me_sphere_006.uv_layers.new(name='UVMap')
_uv.uv.foreach_set('vector', [0.9312, 0.9794, 0.9306, 0.9721, 0.9594, 0.9687, 0.9594, 0.9798, 0.9314, 0.9556, 0.9358, 0.9427, 0.9516, 0.942, 0.957, 0.9544, 0.6328, 0.1834, 0.6317, 0.2132, 0.6059, 0.2033, 0.9306, 0.9721, 0.9314, 0.9556, 0.957, 0.9544, 0.9594, 0.9687, 0.7209, 0.1505, 0.7202, 0.1599, 0.7076, 0.1579, 0.6328, 0.1834, 0.6059, 0.2033, 0.6059, 0.174, 0.8991, 0.9684, 0.8994, 0.9541, 0.9249, 0.9515, 0.9273, 0.9676, 0.7076, 0.1579, 0.7202, 0.1599, 0.7109, 0.1714, 0.9008, 0.9798, 0.8991, 0.9684, 0.9273, 0.9676, 0.9306, 0.9798, 0.8994, 0.9541, 0.9031, 0.942, 0.9181, 0.9425, 0.9249, 0.9515, 0.6328, 0.1834, 0.6059, 0.174, 0.6304, 0.1685, 0.7034, 0.1919, 0.7062, 0.1824, 0.7311, 0.1841, 0.7332, 0.1932, 0.7109, 0.1714, 0.7202, 0.1599, 0.7267, 0.1723, 0.7058, 0.1994, 0.7034, 0.1919, 0.7332, 0.1932, 0.7318, 0.1987, 0.7062, 0.1824, 0.7109, 0.1714, 0.7267, 0.1723, 0.7311, 0.1841, 0.4454, 0.4247, 0.4433, 0.4446, 0.4319, 0.4247, 0.379, 0.9481, 0.3811, 0.9354, 0.4063, 0.9336, 0.408, 0.948, 0.7267, 0.1723, 0.7202, 0.1599, 0.7332, 0.1593, 0.3797, 0.9608, 0.379, 0.9481, 0.408, 0.948, 0.4079, 0.9608, 0.3811, 0.9354, 0.3858, 0.9228, 0.4012, 0.921, 0.4063, 0.9336, 0.6328, 0.1834, 0.6458, 0.1918, 0.6317, 0.2132, 0.5542, 0.2001, 0.5578, 0.1861, 0.5832, 0.1895, 0.5838, 0.206, 0.7332, 0.1593, 0.7202, 0.1599, 0.7209, 0.1505, 0.5541, 0.2132, 0.5542, 0.2001, 0.5838, 0.206, 0.5818, 0.2132, 0.5578, 0.1861, 0.5644, 0.1742, 0.5801, 0.1764, 0.5832, 0.1895])
me_sphere_006.materials.append(mat_material)
me_sphere_006.update()
me_sphere_007 = bpy.data.meshes.new('Sphere.007')
me_sphere_007.from_pydata([(0.007197, 0.3408, 0.6193), (0.008339, 0.5789, 0.3939), (0.06385, 0.6991, -0.09823), (0.01122, 0.733, -0.5565), (-0.01433, 0.6584, -1.058), (0.3486, 0.1592, 0.5959), (0.5868, 0.2386, 0.3782), (0.7035, 0.334, -0.08488), (0.6386, 0.3904, -0.5), (0.5745, 0.3628, -0.958), (0.33, -0.1542, 0.5853), (0.5351, -0.3051, 0.3768), (0.6519, -0.3786, -0.08202), (0.6527, -0.3986, -0.5432), (0.5609, -0.3472, -0.9844), (0.008817, -0.3384, 0.6073), (-0.003612, -0.6189, 0.3963), (0.02004, -0.7545, -0.06907), (0.05071, -0.7803, -0.4764), (0.003559, -0.6952, -0.8467), (0.01141, 0.0147, 0.6793), (-0.3031, -0.1788, 0.6206), (-0.5302, -0.3193, 0.3974), (-0.6354, -0.3778, -0.07061), (-0.6169, -0.3974, -0.4993), (-0.6152, -0.3546, -0.9602), (-0.3019, 0.1666, 0.6043), (-0.5248, 0.2809, 0.3559), (-0.6524, 0.3738, -0.09131), (-0.6758, 0.3702, -0.537), (-0.6351, 0.3506, -0.9728), (0.001034, 3.471e-05, 0.06768)], [], [(4, 3, 8, 9), (2, 1, 6, 7), (0, 20, 5), (31, 4, 9), (3, 2, 7, 8), (1, 0, 5, 6), (31, 9, 14), (8, 7, 12, 13), (6, 5, 10, 11), (9, 8, 13, 14), (7, 6, 11, 12), (5, 20, 10), (31, 14, 19), (13, 12, 17, 18), (11, 10, 15, 16), (14, 13, 18, 19), (12, 11, 16, 17), (10, 20, 15), (31, 19, 25), (18, 17, 23, 24), (16, 15, 21, 22), (19, 18, 24, 25), (17, 16, 22, 23), (15, 20, 21), (24, 23, 28, 29), (22, 21, 26, 27), (25, 24, 29, 30), (23, 22, 27, 28), (21, 20, 26), (31, 25, 30), (27, 26, 0, 1), (30, 29, 3, 4), (28, 27, 1, 2), (26, 20, 0), (31, 30, 4), (29, 28, 2, 3)])
_uv = me_sphere_007.uv_layers.new(name='UVMap')
_uv.uv.foreach_set('vector', [0.02932, 0.9207, 0.02575, 0.8924, 0.06618, 0.8849, 0.06623, 0.9108, 0.02707, 0.8675, 0.02575, 0.8435, 0.06413, 0.8407, 0.06901, 0.8625, 0.8228, 0.9195, 0.8386, 0.9286, 0.8219, 0.9416, 0.9541, 0.4051, 0.9151, 0.4683, 0.899, 0.4456, 0.02575, 0.8924, 0.02707, 0.8675, 0.06901, 0.8625, 0.06618, 0.8849, 0.8115, 0.9142, 0.8228, 0.9195, 0.8219, 0.9416, 0.8115, 0.9525, 0.8384, 0.5076, 0.8384, 0.5744, 0.7993, 0.5634, 0.8364, 0.3767, 0.8385, 0.354, 0.8794, 0.3519, 0.8816, 0.3778, 0.8431, 0.3265, 0.8477, 0.3114, 0.8657, 0.3112, 0.8744, 0.3249, 0.8392, 0.4017, 0.8364, 0.3767, 0.8816, 0.3778, 0.8799, 0.4017, 0.8385, 0.354, 0.8431, 0.3265, 0.8744, 0.3249, 0.8794, 0.3519, 0.8219, 0.9416, 0.8386, 0.9286, 0.8379, 0.9498, 0.02575, 0.9207, 0.06356, 0.9604, 0.02575, 0.9676, 0.3464, 0.8876, 0.3454, 0.8632, 0.3874, 0.8606, 0.3869, 0.8817, 0.8398, 0.9656, 0.8379, 0.9498, 0.8563, 0.9391, 0.871, 0.948, 0.3503, 0.9129, 0.3464, 0.8876, 0.3869, 0.8817, 0.3876, 0.9035, 0.3454, 0.8632, 0.3491, 0.841, 0.3847, 0.8384, 0.3874, 0.8606, 0.8379, 0.9498, 0.8386, 0.9286, 0.8563, 0.9391, 0.9069, 0.1147, 0.9439, 0.1673, 0.9069, 0.1851, 0.3869, 0.8817, 0.3874, 0.8606, 0.4116, 0.8731, 0.4116, 0.8955, 0.871, 0.948, 0.8563, 0.9391, 0.8575, 0.9191, 0.8715, 0.9135, 0.3876, 0.9035, 0.3869, 0.8817, 0.4116, 0.8955, 0.411, 0.921, 0.2506, 0.874, 0.258, 0.8474, 0.2758, 0.8418, 0.273, 0.8671, 0.8563, 0.9391, 0.8386, 0.9286, 0.8575, 0.9191, 0.2723, 0.8915, 0.273, 0.8671, 0.3162, 0.8676, 0.3164, 0.8925, 0.8715, 0.9135, 0.8575, 0.9191, 0.8404, 0.9094, 0.8418, 0.8968, 0.2752, 0.9175, 0.2723, 0.8915, 0.3164, 0.8925, 0.3157, 0.9175, 0.273, 0.8671, 0.2758, 0.8418, 0.3103, 0.8437, 0.3162, 0.8676, 0.8575, 0.9191, 0.8386, 0.9286, 0.8404, 0.9094, 0.3355, 0.9175, 0.3355, 0.9731, 0.2984, 0.9574, 0.8363, 0.01912, 0.8434, 0.002073, 0.8637, 5.45e-09, 0.8711, 0.01485, 0.8376, 0.09488, 0.8345, 0.07117, 0.879, 0.06928, 0.8776, 0.09676, 0.8341, 0.04614, 0.8363, 0.01912, 0.8711, 0.01485, 0.879, 0.04291, 0.8404, 0.9094, 0.8386, 0.9286, 0.8228, 0.9195, 0.9541, 0.4051, 0.9541, 0.4771, 0.9151, 0.4683, 0.8345, 0.07117, 0.8341, 0.04614, 0.879, 0.04291, 0.879, 0.06928])
me_sphere_007.materials.append(mat_material)
me_sphere_007.update()
me_sphere_008 = bpy.data.meshes.new('Sphere.008')
me_sphere_008.from_pydata([(0.04458, 0.3607, 0.5664), (0.0003146, 0.6145, 0.3182), (-0.03035, 0.8105, -0.1796), (0.04711, 0.8407, -0.5659), (0.07835, 0.716, -0.8237), (0.3877, 0.199, 0.5307), (0.558, 0.3209, 0.2881), (0.6187, 0.4265, -0.2018), (0.7098, 0.4319, -0.6601), (0.6894, 0.345, -0.9137), (0.3479, -0.1635, 0.5649), (0.5263, -0.2939, 0.3149), (0.6187, -0.3272, -0.2021), (0.7081, -0.3376, -0.6289), (0.6814, -0.3568, -0.857), (0.01839, -0.3601, 0.5737), (-0.004106, -0.6008, 0.3204), (-0.0341, -0.7042, -0.2018), (0.05052, -0.7281, -0.6719), (0.08195, -0.7163, -0.9199), (0.05275, 0.0005859, 0.6374), (-0.2812, -0.2003, 0.5829), (-0.5251, -0.3126, 0.3733), (-0.688, -0.328, -0.1883), (-0.63, -0.2974, -0.6829), (-0.5468, -0.2924, -0.9473), (-0.2863, 0.1621, 0.5816), (-0.5306, 0.3064, 0.3288), (-0.6869, 0.4263, -0.201), (-0.6326, 0.4715, -0.6774), (-0.5461, 0.4135, -0.9518), (0.002934, -0.000601, 0.0684)], [], [(4, 3, 8, 9), (2, 1, 6, 7), (0, 20, 5), (31, 4, 9), (3, 2, 7, 8), (1, 0, 5, 6), (31, 9, 14), (8, 7, 12, 13), (6, 5, 10, 11), (9, 8, 13, 14), (7, 6, 11, 12), (5, 20, 10), (31, 14, 19), (13, 12, 17, 18), (11, 10, 15, 16), (14, 13, 18, 19), (12, 11, 16, 17), (10, 20, 15), (31, 19, 25), (18, 17, 23, 24), (16, 15, 21, 22), (19, 18, 24, 25), (17, 16, 22, 23), (15, 20, 21), (24, 23, 28, 29), (22, 21, 26, 27), (25, 24, 29, 30), (23, 22, 27, 28), (21, 20, 26), (31, 25, 30), (27, 26, 0, 1), (30, 29, 3, 4), (28, 27, 1, 2), (26, 20, 0), (31, 30, 4), (29, 28, 2, 3)])
_uv = me_sphere_008.uv_layers.new(name='UVMap')
_uv.uv.foreach_set('vector', [0.07396, 0.9723, 0.07012, 0.9563, 0.1141, 0.9653, 0.1144, 0.9806, 0.06901, 0.9375, 0.07851, 0.9157, 0.1144, 0.9195, 0.112, 0.9422, 0.9114, 0.8996, 0.9296, 0.9094, 0.9104, 0.9214, 0.5684, 0.9202, 0.5684, 0.9674, 0.5282, 0.9577, 0.07012, 0.9563, 0.06901, 0.9375, 0.112, 0.9422, 0.1141, 0.9653, 0.8991, 0.8911, 0.9114, 0.8996, 0.9104, 0.9214, 0.8991, 0.9273, 0.9806, 0.2132, 0.9806, 0.2824, 0.9429, 0.2679, 0.8543, 0.4765, 0.8559, 0.4497, 0.899, 0.4518, 0.8985, 0.4768, 0.8632, 0.4219, 0.871, 0.4065, 0.8919, 0.4051, 0.8985, 0.4216, 0.8587, 0.4907, 0.8543, 0.4765, 0.8985, 0.4768, 0.899, 0.4893, 0.8559, 0.4497, 0.8632, 0.4219, 0.8985, 0.4216, 0.899, 0.4518, 0.9104, 0.9214, 0.9296, 0.9094, 0.9299, 0.9289, 0.6575, 0.9123, 0.7122, 0.9463, 0.6992, 0.9683, 0.9182, 0.6884, 0.9204, 0.6692, 0.9635, 0.6663, 0.9621, 0.6873, 0.9312, 0.942, 0.9299, 0.9289, 0.9487, 0.9175, 0.9609, 0.9233, 0.921, 0.6992, 0.9182, 0.6884, 0.9621, 0.6873, 0.9613, 0.6992, 0.9204, 0.6692, 0.9218, 0.6463, 0.9568, 0.6436, 0.9635, 0.6663, 0.9299, 0.9289, 0.9296, 0.9094, 0.9487, 0.9175, 0.6575, 0.9123, 0.6992, 0.9683, 0.6575, 0.9804, 0.8444, 0.191, 0.847, 0.1643, 0.89, 0.1597, 0.8904, 0.1871, 0.8457, 0.1337, 0.85, 0.1168, 0.8693, 0.1147, 0.8795, 0.1278, 0.8444, 0.2048, 0.8444, 0.191, 0.8904, 0.1871, 0.8877, 0.2019, 0.847, 0.1643, 0.8457, 0.1337, 0.8795, 0.1278, 0.89, 0.1597, 0.9487, 0.9175, 0.9296, 0.9094, 0.9485, 0.898, 0.8988, 0.2681, 0.8984, 0.2403, 0.9415, 0.2431, 0.9429, 0.27, 0.9603, 0.8891, 0.9485, 0.898, 0.9303, 0.8881, 0.9289, 0.8724, 0.8984, 0.284, 0.8988, 0.2681, 0.9429, 0.27, 0.9388, 0.2863, 0.8984, 0.2403, 0.9003, 0.2132, 0.9357, 0.2173, 0.9415, 0.2431, 0.9485, 0.898, 0.9296, 0.9094, 0.9303, 0.8881, 0.1476, 0.9199, 0.1842, 0.9582, 0.1476, 0.9753, 0.8638, 0.2302, 0.8749, 0.2132, 0.8965, 0.218, 0.8984, 0.2368, 0.854, 0.3001, 0.8536, 0.2871, 0.8984, 0.2884, 0.8945, 0.2991, 0.854, 0.2611, 0.8638, 0.2302, 0.8984, 0.2368, 0.8972, 0.2676, 0.9303, 0.8881, 0.9296, 0.9094, 0.9114, 0.8996, 0.7704, 0.3337, 0.7704, 0.4042, 0.7333, 0.388, 0.8536, 0.2871, 0.854, 0.2611, 0.8972, 0.2676, 0.8984, 0.2884])
me_sphere_008.materials.append(mat_material)
me_sphere_008.update()
me_sphere_009 = bpy.data.meshes.new('Sphere.009')
me_sphere_009.from_pydata([(0.008696, 0.3057, 0.5987), (0.02788, 0.4991, 0.325), (0.0343, 0.5912, -0.09076), (-0.005684, 0.561, -0.5645), (-0.01868, 0.6347, -0.8312), (0.312, 0.1322, 0.6011), (0.5396, 0.1617, 0.3159), (0.6509, 0.1389, -0.1086), (0.6783, 0.2508, -0.617), (0.6155, 0.3647, -0.9344), (0.3119, -0.2201, 0.5977), (0.5499, -0.4453, 0.3106), (0.6731, -0.599, -0.1032), (0.6546, -0.5419, -0.6119), (0.6023, -0.3475, -0.9359), (0.01092, -0.4061, 0.5802), (0.03298, -0.773, 0.2721), (0.03469, -0.9936, -0.1392), (0.02264, -0.8916, -0.6637), (0.01978, -0.6458, -1.065), (-0.001078, -0.00733, 0.6888), (-0.295, -0.2253, 0.5899), (-0.5002, -0.4438, 0.3117), (-0.6266, -0.5911, -0.09873), (-0.6445, -0.4978, -0.67), (-0.5916, -0.2949, -1.065), (-0.2949, 0.1274, 0.5936), (-0.484, 0.1766, 0.3503), (-0.5767, 0.1816, -0.008206), (-0.644, 0.2542, -0.5602), (-0.6169, 0.3498, -0.869), (0.002784, 0.009255, 0.07433)], [], [(4, 3, 8, 9), (2, 1, 6, 7), (0, 20, 5), (31, 4, 9), (3, 2, 7, 8), (1, 0, 5, 6), (31, 9, 14), (8, 7, 12, 13), (6, 5, 10, 11), (9, 8, 13, 14), (7, 6, 11, 12), (5, 20, 10), (31, 14, 19), (13, 12, 17, 18), (11, 10, 15, 16), (14, 13, 18, 19), (12, 11, 16, 17), (10, 20, 15), (31, 19, 25), (18, 17, 23, 24), (16, 15, 21, 22), (19, 18, 24, 25), (17, 16, 22, 23), (15, 20, 21), (24, 23, 28, 29), (22, 21, 26, 27), (25, 24, 29, 30), (23, 22, 27, 28), (21, 20, 26), (31, 25, 30), (27, 26, 0, 1), (30, 29, 3, 4), (28, 27, 1, 2), (26, 20, 0), (31, 30, 4), (29, 28, 2, 3)])
_uv = me_sphere_009.uv_layers.new(name='UVMap')
_uv.uv.foreach_set('vector', [0.7889, 0.89, 0.7747, 0.8865, 0.7792, 0.8438, 0.7959, 0.8512, 0.7476, 0.8838, 0.7253, 0.8803, 0.7282, 0.8453, 0.7519, 0.8404, 0.6134, 0.9681, 0.6032, 0.953, 0.6228, 0.9504, 0.3454, 0.921, 0.379, 0.9463, 0.3454, 0.967, 0.7747, 0.8865, 0.7476, 0.8838, 0.7519, 0.8404, 0.7792, 0.8438, 0.7253, 0.8803, 0.7122, 0.8749, 0.7131, 0.8549, 0.7282, 0.8453, 0.7718, 0.9119, 0.8108, 0.9689, 0.7718, 0.9808, 0.7792, 0.8438, 0.7519, 0.8404, 0.7599, 0.8184, 0.7878, 0.8225, 0.6353, 0.9456, 0.6228, 0.9504, 0.6121, 0.9334, 0.6173, 0.9159, 0.8557, 0.5744, 0.8543, 0.5548, 0.8771, 0.5375, 0.8758, 0.5591, 0.7519, 0.8404, 0.7282, 0.8453, 0.7352, 0.8276, 0.7599, 0.8184, 0.6228, 0.9504, 0.6032, 0.953, 0.6121, 0.9334, 0.9629, 0.8028, 0.9629, 0.8724, 0.9386, 0.8717, 0.8771, 0.5375, 0.8756, 0.5094, 0.9186, 0.5075, 0.9186, 0.5374, 0.6173, 0.9159, 0.6121, 0.9334, 0.5918, 0.9336, 0.5823, 0.9159, 0.8758, 0.5591, 0.8771, 0.5375, 0.9186, 0.5374, 0.9137, 0.5638, 0.8756, 0.5094, 0.8759, 0.4919, 0.911, 0.4907, 0.9186, 0.5075, 0.6121, 0.9334, 0.6032, 0.953, 0.5918, 0.9336, 0.9629, 0.8028, 0.9386, 0.8717, 0.9055, 0.8485, 0.8053, 0.4912, 0.7993, 0.4653, 0.8432, 0.4585, 0.8495, 0.4872, 0.8032, 0.4389, 0.8126, 0.4151, 0.8328, 0.4125, 0.8387, 0.433, 0.8141, 0.5076, 0.8053, 0.4912, 0.8495, 0.4872, 0.8543, 0.5038, 0.7993, 0.4653, 0.8032, 0.4389, 0.8387, 0.433, 0.8432, 0.4585, 0.5918, 0.9336, 0.6032, 0.953, 0.5824, 0.9517, 0.5823, 0.8919, 0.5823, 0.8607, 0.6267, 0.8642, 0.6259, 0.8932, 0.8387, 0.433, 0.8328, 0.4125, 0.8422, 0.4051, 0.8543, 0.4181, 0.59, 0.9159, 0.5823, 0.8919, 0.6259, 0.8932, 0.6283, 0.9111, 0.5823, 0.8607, 0.5942, 0.8424, 0.6296, 0.8466, 0.6267, 0.8642, 0.5824, 0.9517, 0.6032, 0.953, 0.5932, 0.9688, 0.9629, 0.8028, 0.9055, 0.8485, 0.8991, 0.8231, 0.586, 0.9775, 0.5932, 0.9688, 0.6134, 0.9681, 0.6207, 0.9776, 0.7959, 0.9119, 0.7797, 0.9096, 0.7747, 0.8865, 0.7889, 0.89, 0.6267, 0.8642, 0.6296, 0.8466, 0.6463, 0.8604, 0.6476, 0.8836, 0.5932, 0.9688, 0.6032, 0.953, 0.6134, 0.9681, 0.4357, 0.9157, 0.473, 0.9711, 0.4357, 0.9782, 0.7797, 0.9096, 0.7493, 0.9024, 0.7476, 0.8838, 0.7747, 0.8865])
me_sphere_009.materials.append(mat_material)
me_sphere_009.update()
me_sphere_010 = bpy.data.meshes.new('Sphere.010')
me_sphere_010.from_pydata([(0.01781, 0.3958, 0.9675), (0.03725, 0.7261, 0.4842), (-0.006193, 0.9203, -0.08651), (-0.007345, 0.9355, -0.866), (-0.05125, 0.8745, -1.32), (0.3855, 0.1673, 0.9865), (0.699, 0.2507, 0.5461), (0.7904, 0.4557, -0.04357), (0.7884, 0.4746, -0.8367), (0.6775, 0.452, -1.292), (0.3958, -0.2476, 0.9792), (0.6437, -0.3806, 0.5789), (0.8493, -0.5371, -0.02646), (0.7938, -0.4424, -0.786), (0.6895, -0.383, -1.205), (0.06727, -0.4783, 0.9436), (0.0289, -0.7425, 0.5687), (0.06533, -0.8787, -0.03166), (0.001485, -0.9051, -0.7552), (-0.03296, -0.8148, -1.12), (0.03437, -0.04033, 1.12), (-0.3156, -0.2452, 0.9629), (-0.5581, -0.364, 0.5436), (-0.7631, -0.4366, -0.04158), (-0.7959, -0.4399, -0.813), (-0.7668, -0.3807, -1.232), (-0.3468, 0.1852, 0.9764), (-0.6131, 0.3502, 0.5395), (-0.7835, 0.4714, -0.08415), (-0.7814, 0.438, -0.7785), (-0.7618, 0.446, -1.235), (0.003631, -0.003866, 0.1255)], [], [(4, 3, 8, 9), (2, 1, 6, 7), (0, 20, 5), (31, 4, 9), (3, 2, 7, 8), (1, 0, 5, 6), (31, 9, 14), (8, 7, 12, 13), (6, 5, 10, 11), (9, 8, 13, 14), (7, 6, 11, 12), (5, 20, 10), (31, 14, 19), (13, 12, 17, 18), (11, 10, 15, 16), (14, 13, 18, 19), (12, 11, 16, 17), (10, 20, 15), (31, 19, 25), (18, 17, 23, 24), (16, 15, 21, 22), (19, 18, 24, 25), (17, 16, 22, 23), (15, 20, 21), (24, 23, 28, 29), (22, 21, 26, 27), (25, 24, 29, 30), (23, 22, 27, 28), (21, 20, 26), (31, 25, 30), (27, 26, 0, 1), (30, 29, 3, 4), (28, 27, 1, 2), (26, 20, 0), (31, 30, 4), (29, 28, 2, 3)])
_uv = me_sphere_010.uv_layers.new(name='UVMap')
_uv.uv.foreach_set('vector', [0.2768, 0.7353, 0.2764, 0.7115, 0.3291, 0.7087, 0.325, 0.7327, 0.2757, 0.6683, 0.2826, 0.6344, 0.3291, 0.6287, 0.3285, 0.6647, 0.4956, 0.8366, 0.5072, 0.8551, 0.4841, 0.8576, 0.8116, 0.1147, 0.8116, 0.2116, 0.7921, 0.1946, 0.2764, 0.7115, 0.2757, 0.6683, 0.3285, 0.6647, 0.3291, 0.7087, 0.2826, 0.6344, 0.2906, 0.6029, 0.3154, 0.6011, 0.3291, 0.6287, 0.8116, 0.1147, 0.7921, 0.1946, 0.7538, 0.1654, 0.7206, 0.5048, 0.7233, 0.4598, 0.7802, 0.4605, 0.7732, 0.5038, 0.7361, 0.4275, 0.7416, 0.4051, 0.7654, 0.4063, 0.7723, 0.4274, 0.7209, 0.5316, 0.7206, 0.5048, 0.7732, 0.5038, 0.7689, 0.5283, 0.7233, 0.4598, 0.7361, 0.4275, 0.7723, 0.4274, 0.7802, 0.4605, 0.4841, 0.8576, 0.5072, 0.8551, 0.4958, 0.8775, 0.8116, 0.1147, 0.7538, 0.1654, 0.7348, 0.1516, 0.7732, 0.5038, 0.7802, 0.4605, 0.7993, 0.4676, 0.7993, 0.5092, 0.4884, 0.8973, 0.4958, 0.8775, 0.5188, 0.8795, 0.5293, 0.8968, 0.7689, 0.5283, 0.7732, 0.5038, 0.7993, 0.5092, 0.7933, 0.53, 0.4841, 0.9202, 0.4884, 0.8973, 0.5293, 0.8968, 0.5328, 0.9139, 0.4958, 0.8775, 0.5072, 0.8551, 0.5188, 0.8795, 0.2984, 0.9175, 0.2984, 0.9791, 0.2506, 0.9669, 0.7122, 0.6745, 0.7123, 0.6328, 0.7393, 0.6358, 0.7405, 0.68, 0.5293, 0.8968, 0.5188, 0.8795, 0.5308, 0.8572, 0.5471, 0.8626, 0.718, 0.6953, 0.7122, 0.6745, 0.7405, 0.68, 0.7445, 0.7037, 0.7123, 0.6328, 0.7192, 0.5983, 0.7421, 0.6014, 0.7393, 0.6358, 0.5188, 0.8795, 0.5072, 0.8551, 0.5308, 0.8572, 0.7405, 0.68, 0.7393, 0.6358, 0.7915, 0.6366, 0.7907, 0.6764, 0.7421, 0.6014, 0.7477, 0.5762, 0.7724, 0.5748, 0.7831, 0.6005, 0.7445, 0.7037, 0.7405, 0.68, 0.7907, 0.6764, 0.7919, 0.7024, 0.7393, 0.6358, 0.7421, 0.6014, 0.7831, 0.6005, 0.7915, 0.6366, 0.5308, 0.8572, 0.5072, 0.8551, 0.5197, 0.8359, 0.2168, 0.834, 0.2168, 0.9199, 0.1709, 0.9082, 0.2616, 0.6215, 0.2789, 0.5969, 0.2906, 0.6029, 0.2826, 0.6344, 0.7919, 0.7024, 0.7907, 0.6764, 0.8178, 0.6775, 0.8152, 0.7037, 0.2506, 0.6564, 0.2616, 0.6215, 0.2826, 0.6344, 0.2757, 0.6683, 0.5197, 0.8359, 0.5072, 0.8551, 0.4956, 0.8366, 0.2168, 0.834, 0.1709, 0.9082, 0.1476, 0.9014, 0.7907, 0.6764, 0.7915, 0.6366, 0.8156, 0.6329, 0.8178, 0.6775])
me_sphere_010.materials.append(mat_material)
me_sphere_010.update()
me_circle_001 = bpy.data.meshes.new('Circle.001')
me_circle_001.from_pydata([(0.003244, -0.0006356, -0.03874), (0.0008806, 1.067, -0.6462), (-1.045, 0.5208, -0.5373), (-0.9881, -0.6186, -0.7428), (0.0513, -1.416, -0.6407), (1.08, -0.6747, -0.8495), (0.9566, 0.5087, -0.6642), (-0.006497, 0.0125, 0.8001), (0.0008806, 1.067, -0.6462), (-1.045, 0.5208, -0.5373), (-0.9881, -0.6186, -0.7428), (0.0513, -1.416, -0.6407), (1.08, -0.6747, -0.8495), (0.9566, 0.5087, -0.6642)], [], [(0, 1, 2), (0, 2, 3), (0, 3, 4), (0, 4, 5), (0, 5, 6), (0, 6, 1), (7, 8, 9), (7, 9, 10), (7, 10, 11), (7, 11, 12), (7, 12, 13), (7, 13, 8)])
_uv = me_circle_001.uv_layers.new(name='UVMap')
_uv.uv.foreach_set('vector', [0.8515, 0.59, 0.9099, 0.6268, 0.8515, 0.6616, 0.2506, 0.7535, 0.3212, 0.7353, 0.3118, 0.8001, 0.2506, 0.7535, 0.3118, 0.8001, 0.2506, 0.8418, 0.8817, 0.7146, 0.8817, 0.8028, 0.8161, 0.77, 0.8817, 0.7146, 0.8161, 0.77, 0.8115, 0.7037, 0.8515, 0.59, 0.9182, 0.5748, 0.9099, 0.6268, 0.8115, 0.8028, 0.897, 0.8555, 0.843, 0.8968, 0.02575, 0.7331, 0.1216, 0.7331, 0.1132, 0.798, 0.02575, 0.7331, 0.1132, 0.798, 0.05266, 0.8407, 0.6716, 0.7312, 0.6716, 0.8424, 0.6006, 0.824, 0.6716, 0.7312, 0.6006, 0.824, 0.5823, 0.7601, 0.8115, 0.8028, 0.8991, 0.8028, 0.897, 0.8555])
me_circle_001.materials.append(mat_material)
me_circle_001.update()
me_circle_003 = bpy.data.meshes.new('Circle.003')
me_circle_003.from_pydata([(0.06255, 0.02265, -0.0319), (0.02766, 0.6924, -0.2958), (-0.6286, 0.3836, -0.3149), (-0.5489, -0.3294, -0.2889), (0.03129, -0.7441, -0.1572), (0.6224, -0.3345, -0.3487), (0.6552, 0.3738, -0.3295), (0.06255, 0.02265, 0.312), (0.02766, 0.6924, -0.2958), (-0.6286, 0.3836, -0.3149), (-0.5489, -0.3294, -0.2889), (0.03129, -0.7441, -0.1572), (0.6224, -0.3345, -0.3487), (0.6552, 0.3738, -0.3295)], [], [(0, 1, 2), (0, 2, 3), (0, 3, 4), (0, 4, 5), (0, 5, 6), (0, 6, 1), (7, 8, 9), (7, 9, 10), (7, 10, 11), (7, 11, 12), (7, 12, 13), (7, 13, 8)])
_uv = me_circle_003.uv_layers.new(name='UVMap')
_uv.uv.foreach_set('vector', [0.6724, 0.8689, 0.6773, 0.8322, 0.7122, 0.8429, 0.6724, 0.8689, 0.7122, 0.8429, 0.7122, 0.8836, 0.6724, 0.8689, 0.7122, 0.8836, 0.6826, 0.9123, 0.9189, 0.7391, 0.9153, 0.7835, 0.8817, 0.7578, 0.9189, 0.7391, 0.8817, 0.7578, 0.8817, 0.7175, 0.9189, 0.7391, 0.8817, 0.7175, 0.9128, 0.7037, 0.1213, 0.8779, 0.1173, 0.9157, 0.0809, 0.9157, 0.1213, 0.8779, 0.0809, 0.9157, 0.06901, 0.8767, 0.1213, 0.8779, 0.06901, 0.8767, 0.08896, 0.8407, 0.4841, 0.8685, 0.4693, 0.9157, 0.4357, 0.89, 0.4841, 0.8685, 0.4357, 0.89, 0.4357, 0.8497, 0.4841, 0.8685, 0.4357, 0.8497, 0.4668, 0.8359])
me_circle_003.materials.append(mat_material)
me_circle_003.update()

# ---- objects
ob_light = bpy.data.objects.new('Light', light_light)
ob_camera = bpy.data.objects.new('Camera', cam_camera)
ob_cone_008 = bpy.data.objects.new('Cone.008', me_cone_008)
ob_sphere_004 = bpy.data.objects.new('Sphere.004', me_sphere_004)
ob_sphere_005 = bpy.data.objects.new('Sphere.005', me_sphere_005)
ob_sphere_006 = bpy.data.objects.new('Sphere.006', me_sphere_006)
ob_sphere_002 = bpy.data.objects.new('Sphere.002', me_sphere_007)
ob_sphere_001 = bpy.data.objects.new('Sphere.001', me_sphere_008)
ob_sphere_003 = bpy.data.objects.new('Sphere.003', me_sphere_009)
ob_sphere_007 = bpy.data.objects.new('Sphere.007', me_sphere_010)
ob_circle_001 = bpy.data.objects.new('Circle.001', me_circle_001)
ob_circle_003 = bpy.data.objects.new('Circle.003', me_circle_003)

# ---- transforms, parenting, visibility, modifiers, constraints
ob_light.location = (4.55, 2.097, 10.11)
ob_light.rotation_euler = (0.6503, 0.05522, 1.866)
ob_light.lock_rotations_4d = False
ob_light.empty_display_type = 'ARROWS'
ob_light.color = (0.0, 0.0, 0.0, 0.0)
ob_light.lineart.crease_threshold = 0.0
ob_camera.location = (9.68, -5.804, 8.259)
ob_camera.rotation_euler = (1.109, 0.0, 0.8149)
ob_camera.lock_rotations_4d = False
ob_camera.empty_display_type = 'ARROWS'
ob_camera.color = (0.0, 0.0, 0.0, 0.0)
ob_camera.display_type = 'WIRE'
ob_camera.lineart.crease_threshold = 0.0
ob_cone_008.location = (0.0, 0.0, 7.004)
ob_cone_008.rotation_euler = (0.0, -0.0, 2.088)
ob_sphere_004.location = (1.012, 1.024, 9.243)
ob_sphere_004.scale = (0.7841, 0.7841, 0.7841)
ob_sphere_005.location = (0.5566, -1.438, 9.053)
ob_sphere_005.scale = (0.7841, 0.7841, 0.7841)
ob_sphere_006.location = (-1.557, -0.06611, 8.97)
ob_sphere_006.scale = (0.7841, 0.7841, 0.7841)
ob_sphere_002.location = (2.594, -0.5723, 7.389)
ob_sphere_002.rotation_euler = (-0.0123, -0.2397, -0.005083)
ob_sphere_002.scale = (1.006, 1.006, 1.006)
ob_sphere_001.location = (-0.8671, 2.62, 7.898)
ob_sphere_001.rotation_euler = (0.2258, 0.1463, 0.03349)
ob_sphere_001.scale = (1.006, 1.006, 1.006)
ob_sphere_003.location = (-1.51, -1.718, 8.022)
ob_sphere_003.rotation_euler = (-0.1943, 0.03337, -0.2179)
ob_sphere_003.scale = (1.006, 1.006, 1.006)
ob_sphere_007.location = (-0.003158, 0.02323, 10.34)
ob_sphere_007.rotation_euler = (-0.09051, -0.0482, 0.02346)
ob_sphere_007.scale = (1.006, 1.006, 1.006)
ob_circle_001.location = (0.1191, 0.002968, 5.316)
ob_circle_003.location = (0.01268, -0.07783, 8.368)

# ---- collection membership
col_collection.objects.link(ob_light)
col_collection.objects.link(ob_camera)
col_collection.objects.link(ob_cone_008)
col_collection.objects.link(ob_sphere_004)
col_collection.objects.link(ob_sphere_005)
col_collection.objects.link(ob_sphere_006)
col_collection.objects.link(ob_sphere_002)
col_collection.objects.link(ob_sphere_001)
col_collection.objects.link(ob_sphere_003)
col_collection.objects.link(ob_sphere_007)
col_collection.objects.link(ob_circle_001)
col_collection.objects.link(ob_circle_003)

# ---- scene / render settings (as saved in the file)
scene.camera = ob_camera
scene.frame_start = 1; scene.frame_end = 250; scene.frame_set(66)
scene.render.engine = 'BLENDER_EEVEE_NEXT'
scene.cycles.sampling_pattern = 'TABULATED_SOBOL'
bpy.context.view_layer.update()
